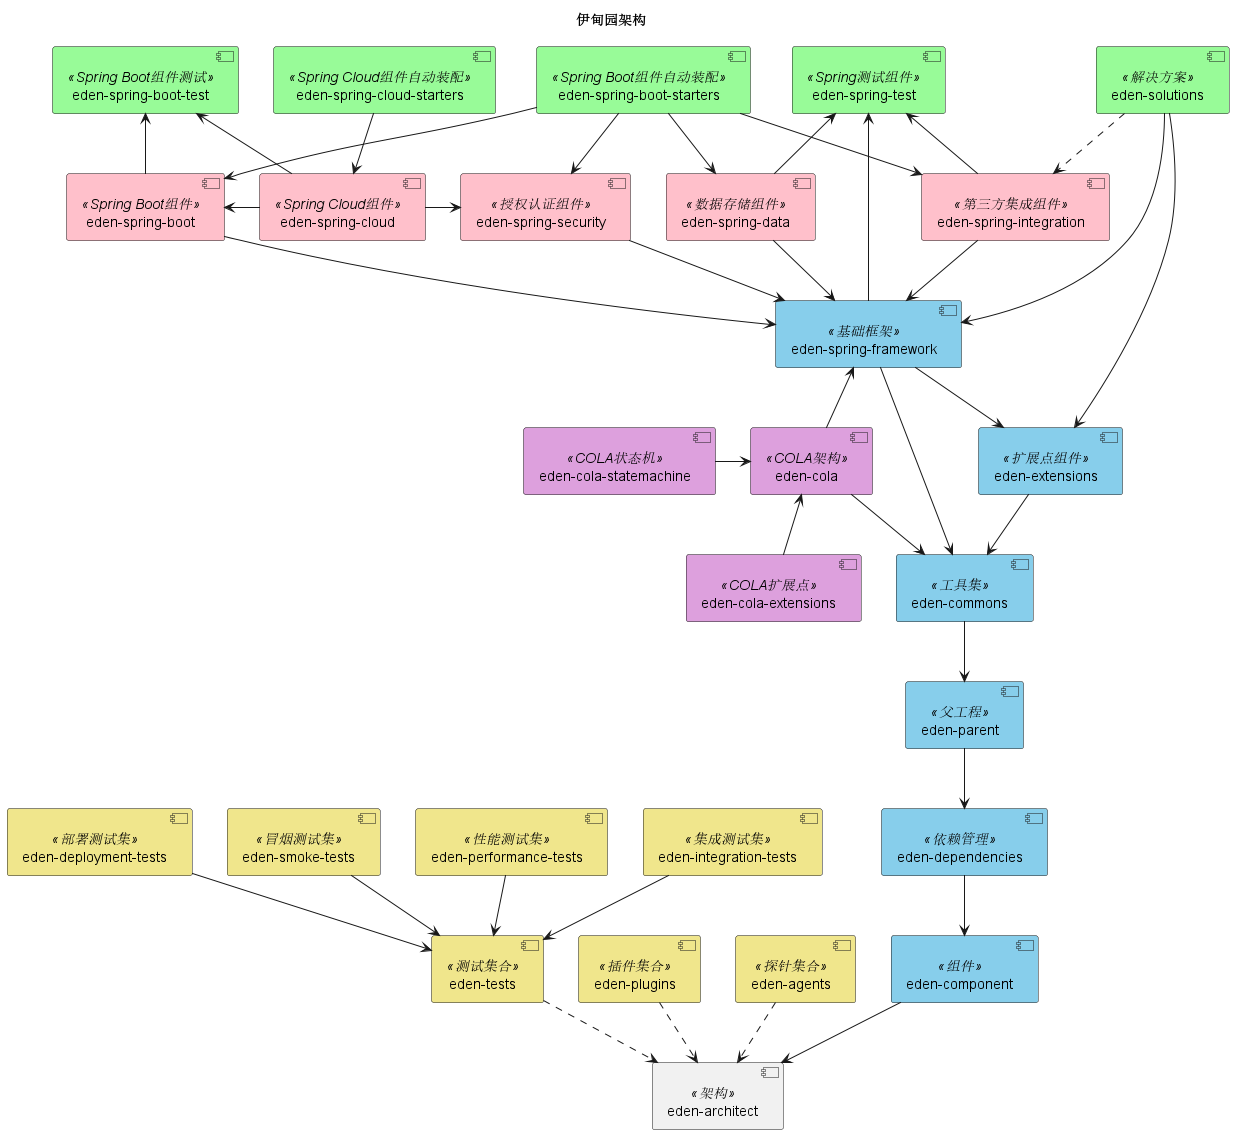

The diagram above was rendered by PlantUML. Its source (embedded in the PNG):
@startuml

!if %variable_exists("$THEME")
title 伊甸园架构 - $THEME theme
!else
title 伊甸园架构
!endif

'skinparam BackgroundColor transparent

[eden-architect] <<架构>>

[eden-component] <<组件>>
[eden-dependencies] <<依赖管理>>
[eden-parent] <<父工程>>
[eden-commons] <<工具集>>
[eden-extensions] <<扩展点组件>>
[eden-spring-framework] <<基础框架>>
[eden-spring-data] <<数据存储组件>>
[eden-spring-security] <<授权认证组件>>
[eden-spring-integration] <<第三方集成组件>>
[eden-spring-boot] <<Spring Boot组件>>
[eden-spring-boot-test] <<Spring Boot组件测试>>
[eden-spring-boot-starters] <<Spring Boot组件自动装配>>
[eden-spring-cloud] <<Spring Cloud组件>>
[eden-spring-cloud-starters] <<Spring Cloud组件自动装配>>
[eden-spring-test] <<Spring测试组件>>
[eden-solutions] <<解决方案>>
[eden-cola] <<COLA架构>>
[eden-cola-extensions] <<COLA扩展点>>
[eden-cola-statemachine] <<COLA状态机>>

[eden-agents] <<探针集合>>

[eden-plugins] <<插件集合>>

[eden-tests] <<测试集合>>
[eden-deployment-tests] <<部署测试集>>
[eden-integration-tests] <<集成测试集>>
[eden-performance-tests] <<性能测试集>>
[eden-smoke-tests] <<冒烟测试集>>

skinparam component {
 	backgroundColor<<组件>> SkyBlue
    backgroundColor<<依赖管理>> SkyBlue
    backgroundColor<<父工程>> SkyBlue
    backgroundColor<<工具集>> SkyBlue
    backgroundColor<<扩展点组件>> SkyBlue
    backgroundColor<<基础框架>> SkyBlue
	backgroundColor<<数据存储组件>> Pink
	backgroundColor<<授权认证组件>> Pink
	backgroundColor<<第三方集成组件>> Pink
	backgroundColor<<Spring Boot组件>> Pink
	backgroundColor<<Spring Cloud组件>> Pink
	backgroundColor<<Spring Boot组件测试>> PaleGreen
    backgroundColor<<Spring Boot组件自动装配>> PaleGreen
    backgroundColor<<Spring Cloud组件自动装配>> PaleGreen
    backgroundColor<<Spring测试组件>> PaleGreen
    backgroundColor<<COLA架构>> Plum
    backgroundColor<<COLA扩展点>> Plum
    backgroundColor<<COLA状态机>> Plum
	backgroundColor<<解决方案>> PaleGreen

	backgroundColor<<探针集合>> Khaki

    backgroundColor<<插件集合>> Khaki

	backgroundColor<<测试集合>> Khaki

	backgroundColor<<部署测试集>> Khaki
	backgroundColor<<集成测试集>> Khaki
	backgroundColor<<性能测试集>> Khaki
	backgroundColor<<冒烟测试集>> Khaki
}

[eden-component] --> [eden-architect]
[eden-dependencies] --> [eden-component]
[eden-parent] --> [eden-dependencies]
[eden-commons] --> [eden-parent]
[eden-extensions] --> [eden-commons]
[eden-spring-framework] --> [eden-commons]
[eden-spring-framework] --> [eden-extensions]
[eden-spring-boot] --> [eden-spring-framework]
[eden-spring-data] --> [eden-spring-framework]
[eden-spring-security] --> [eden-spring-framework]
[eden-spring-integration] --> [eden-spring-framework]
[eden-spring-cloud] -l-> [eden-spring-boot]
[eden-spring-cloud] -r-> [eden-spring-security]
[eden-spring-test] <-- [eden-spring-framework]
[eden-spring-test] <-- [eden-spring-data]
[eden-spring-test] <-- [eden-spring-integration]
[eden-spring-boot-starters] --> [eden-spring-boot]
[eden-spring-boot-starters] --> [eden-spring-data]
[eden-spring-boot-starters] --> [eden-spring-security]
[eden-spring-boot-starters] --> [eden-spring-integration]
[eden-spring-boot-test] <-- [eden-spring-boot]
[eden-spring-boot-test] <-- [eden-spring-cloud]
[eden-spring-cloud-starters] --> [eden-spring-cloud]
[eden-solutions] --> [eden-extensions]
[eden-solutions] --> [eden-spring-framework]
[eden-solutions] ..> [eden-spring-integration]
[eden-cola] --> [eden-commons]
[eden-cola] -u-> [eden-spring-framework]
[eden-cola-extensions] -u-> [eden-cola]
[eden-cola-statemachine] -r-> [eden-cola]

[eden-architect] <.u. [eden-agents]

[eden-architect] <.u. [eden-plugins]

[eden-architect] <.u. [eden-tests]
[eden-tests] <-u- [eden-deployment-tests]
[eden-tests] <-u- [eden-integration-tests]
[eden-tests] <-u- [eden-performance-tests]
[eden-tests] <-u- [eden-smoke-tests]

@enduml